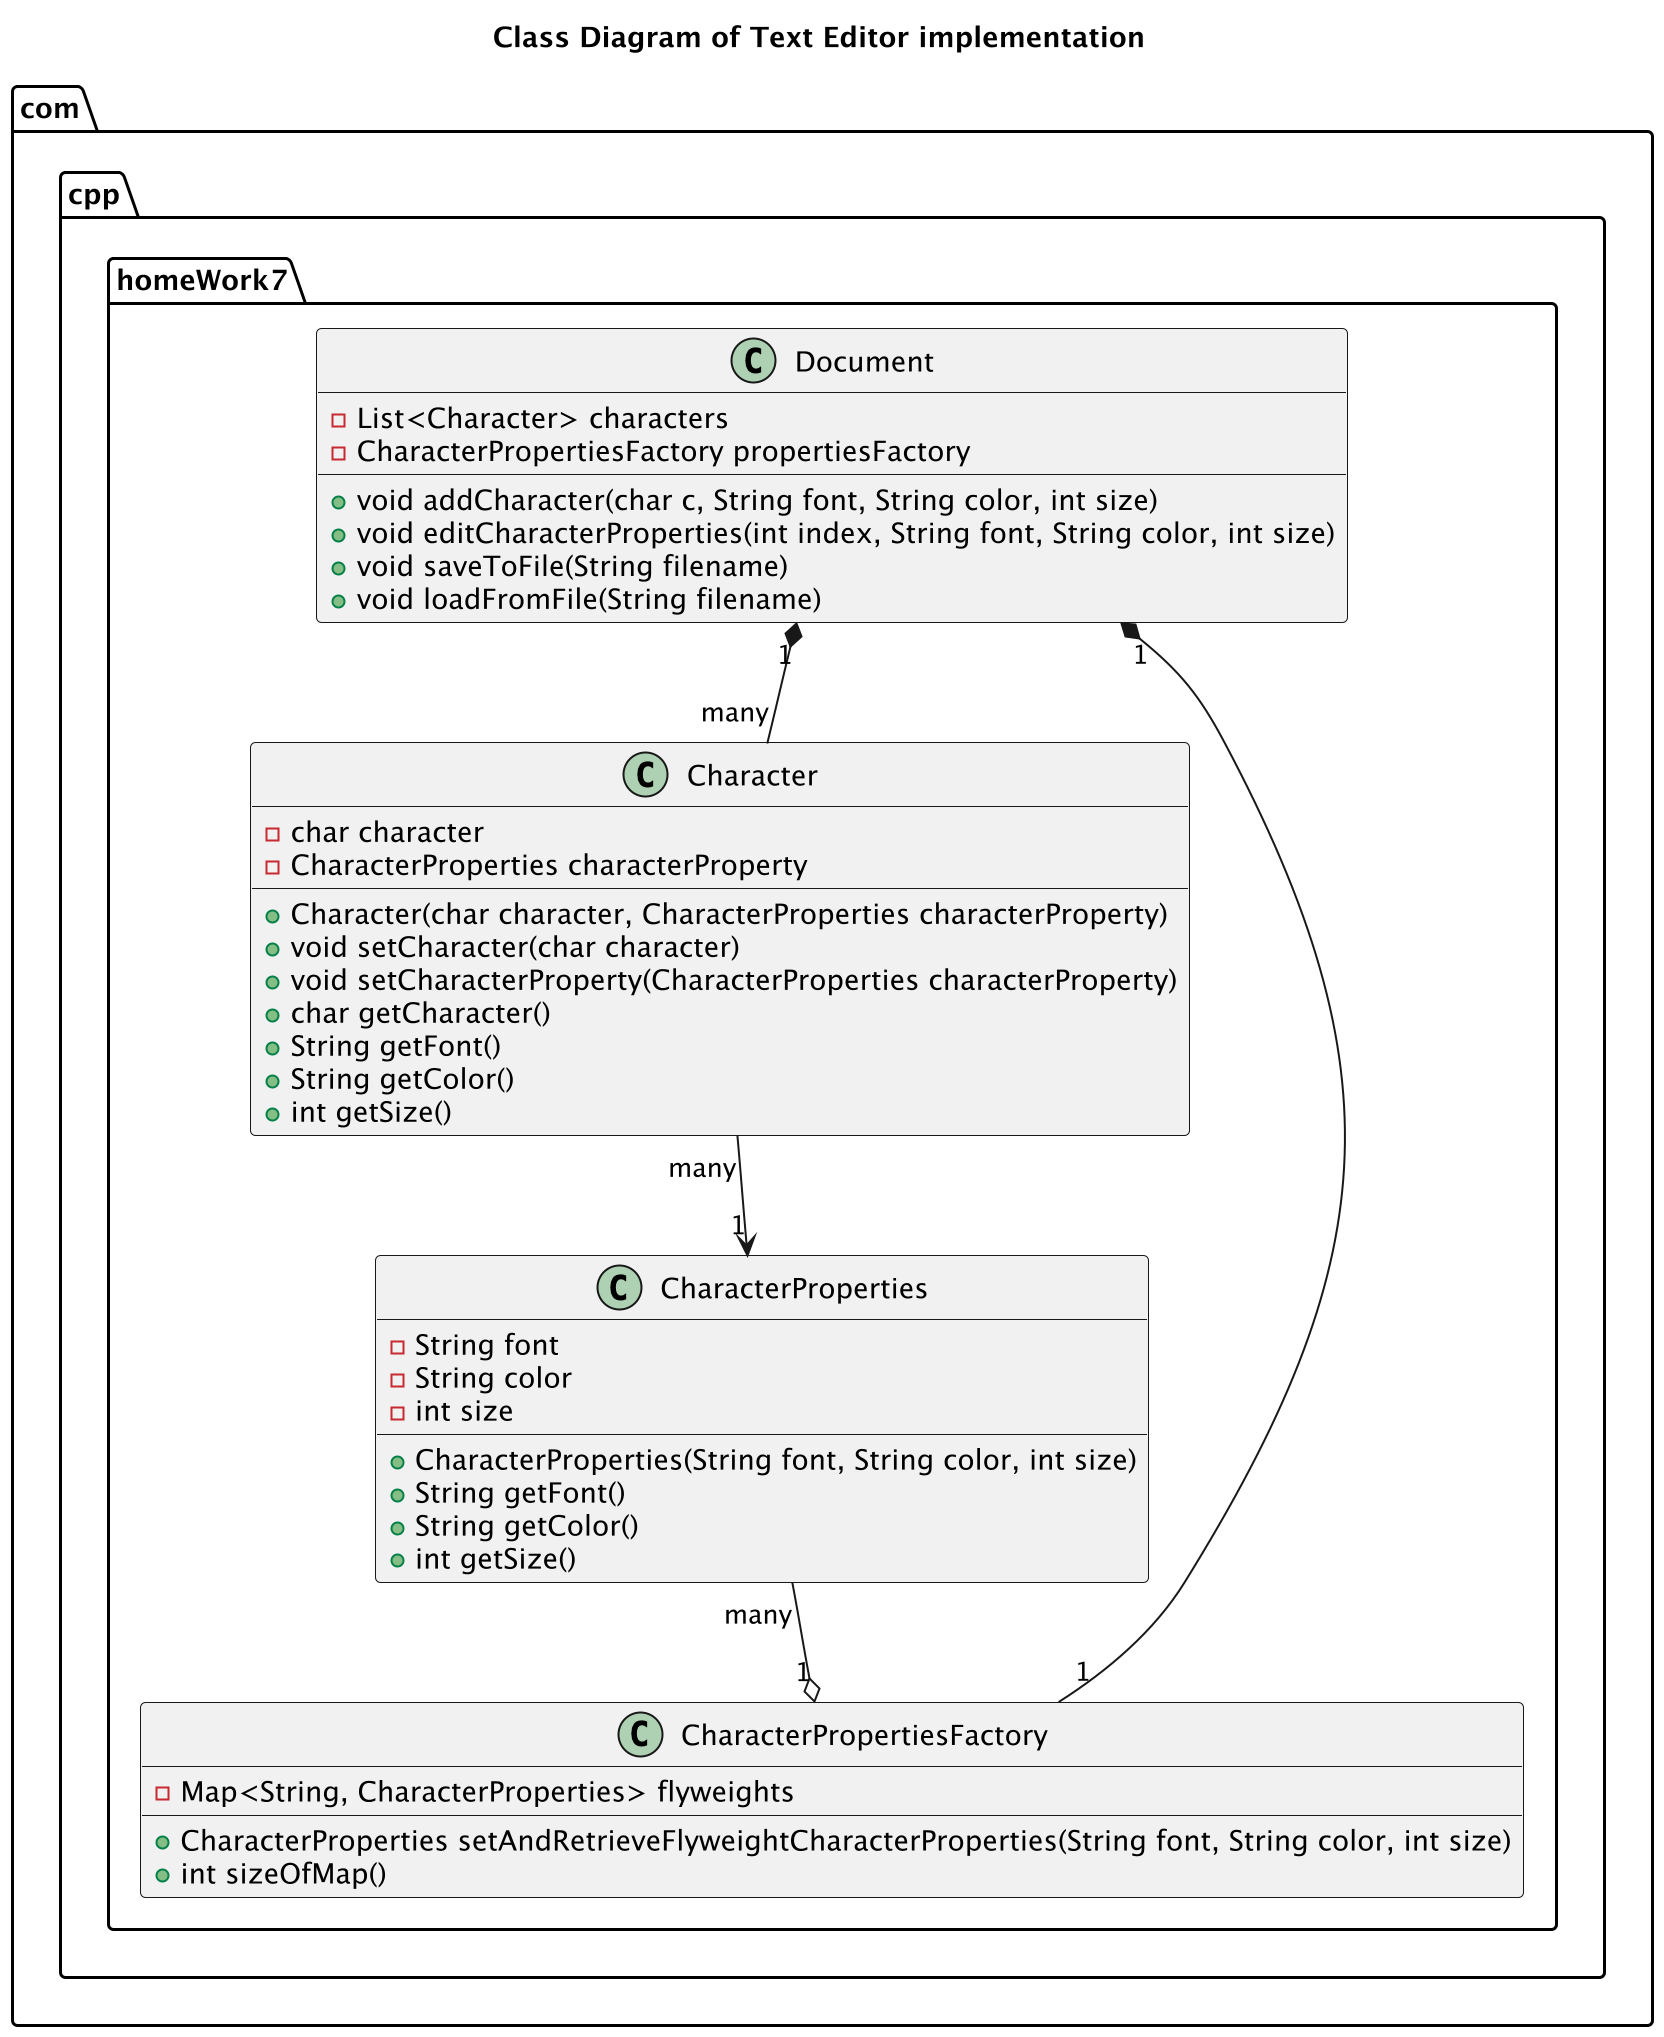

The diagram above was rendered by PlantUML. Its source (embedded in the PNG):
@startuml

title Class Diagram of Text Editor implementation

package com.cpp.homeWork7{
    class Character{
        - char character
        - CharacterProperties characterProperty

        + Character(char character, CharacterProperties characterProperty)
        + void setCharacter(char character)
        + void setCharacterProperty(CharacterProperties characterProperty)
        + char getCharacter()
        + String getFont()
        + String getColor()
        + int getSize()
    }

    class CharacterProperties{
        - String font
        - String color
        - int size

        + CharacterProperties(String font, String color, int size)
        + String getFont()
        + String getColor()
        + int getSize()
    }

    class CharacterPropertiesFactory{
        - Map<String, CharacterProperties> flyweights

        + CharacterProperties setAndRetrieveFlyweightCharacterProperties(String font, String color, int size)
        + int sizeOfMap()
    }

    class Document{
        - List<Character> characters
        - CharacterPropertiesFactory propertiesFactory

        + void addCharacter(char c, String font, String color, int size)
        + void editCharacterProperties(int index, String font, String color, int size)
        + void saveToFile(String filename)
        + void loadFromFile(String filename)
    }

    Character "many" --> "1" CharacterProperties

    CharacterProperties "many" --o "1" CharacterPropertiesFactory

    Document "1" *-- "many" Character
    Document "1" *-- "1" CharacterPropertiesFactory
}

@enduml